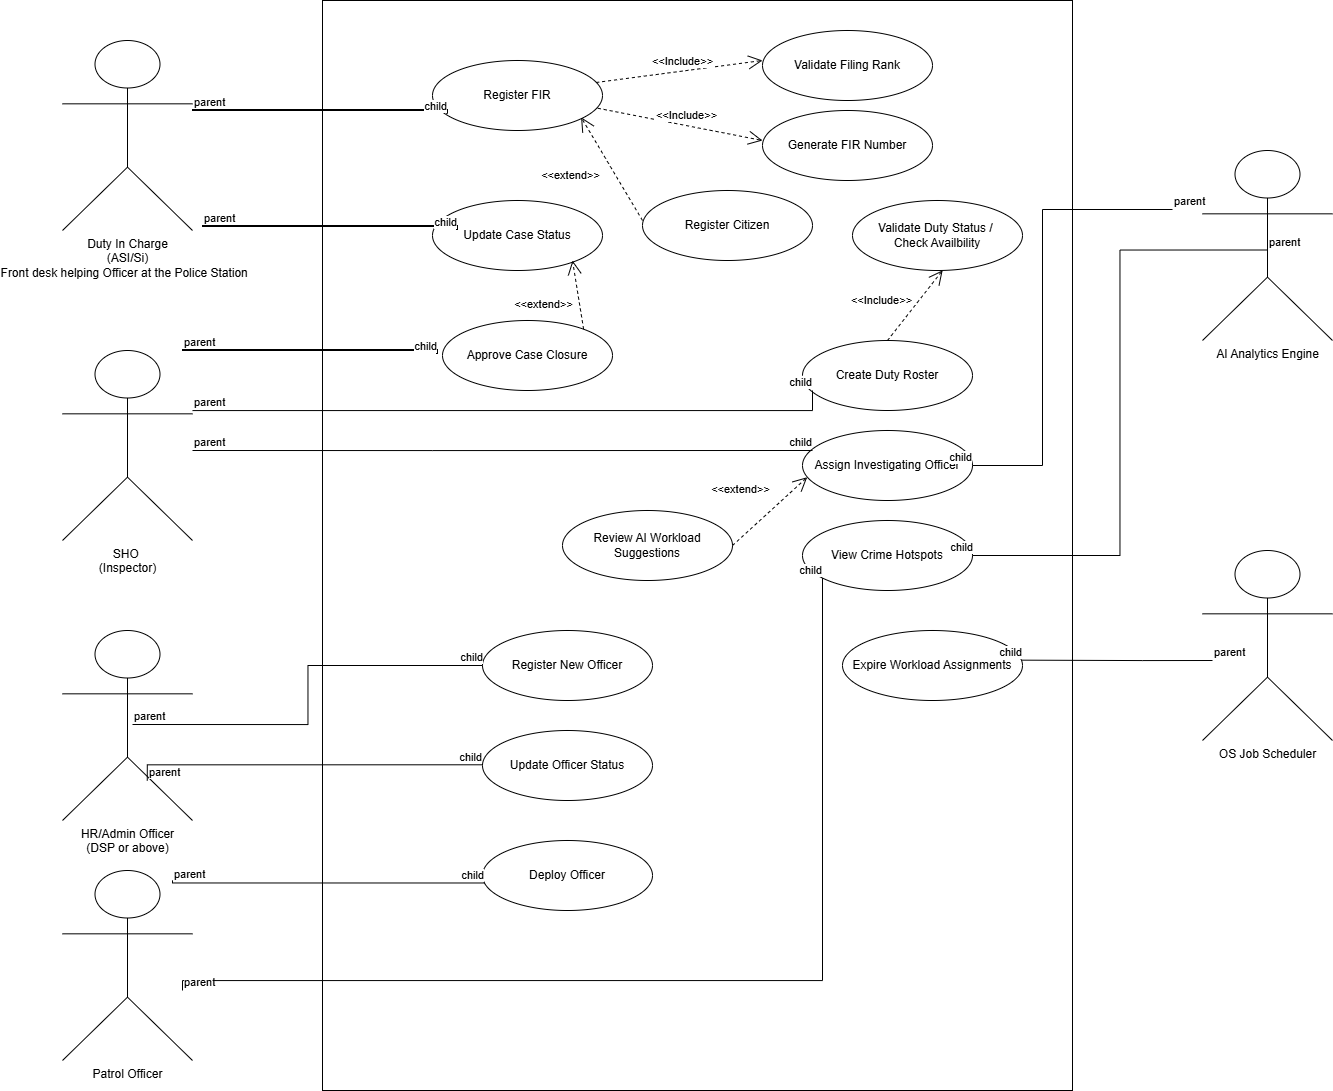

The diagram above was exported from draw.io. Its source (the exported page's mxGraphModel, read from the mxfile embedded in the PNG):
<mxGraphModel dx="2072" dy="1965" grid="1" gridSize="10" guides="1" tooltips="1" connect="1" arrows="1" fold="1" page="1" pageScale="1" pageWidth="827" pageHeight="1169" math="0" shadow="0">
  <root>
    <mxCell id="0" />
    <mxCell id="1" parent="0" />
    <mxCell id="gYoodTiQjzvDaiMzT0-7-1" parent="1" style="rounded=0;whiteSpace=wrap;html=1;fillColor=none;perimeterSpacing=1;" value="" vertex="1">
      <mxGeometry height="1090" width="750" x="-320" y="-1150" as="geometry" />
    </mxCell>
    <mxCell id="gYoodTiQjzvDaiMzT0-7-3" parent="1" style="shape=umlActor;verticalLabelPosition=bottom;verticalAlign=top;html=1;" value="Duty In Charge&lt;br&gt;(ASI/Si)&lt;br&gt;Front desk helping Officer at the Police Station&amp;nbsp;&amp;nbsp;" vertex="1">
      <mxGeometry height="190" width="130" x="-580" y="-1110" as="geometry" />
    </mxCell>
    <mxCell id="gYoodTiQjzvDaiMzT0-7-7" parent="1" style="shape=umlActor;verticalLabelPosition=bottom;verticalAlign=top;html=1;" value="SHO&amp;nbsp;&lt;div&gt;(Inspector)&lt;/div&gt;" vertex="1">
      <mxGeometry height="190" width="130" x="-580" y="-800" as="geometry" />
    </mxCell>
    <mxCell id="gYoodTiQjzvDaiMzT0-7-9" parent="1" style="shape=umlActor;verticalLabelPosition=bottom;verticalAlign=top;html=1;" value="Patrol Officer" vertex="1">
      <mxGeometry height="190" width="130" x="-580" y="-280" as="geometry" />
    </mxCell>
    <mxCell id="gYoodTiQjzvDaiMzT0-7-11" parent="1" style="shape=umlActor;verticalLabelPosition=bottom;verticalAlign=top;html=1;" value="HR/Admin Officer&lt;div&gt;(DSP or above)&lt;/div&gt;" vertex="1">
      <mxGeometry height="190" width="130" x="-580" y="-520" as="geometry" />
    </mxCell>
    <mxCell id="gYoodTiQjzvDaiMzT0-7-12" parent="1" style="shape=umlActor;verticalLabelPosition=bottom;verticalAlign=top;html=1;" value="AI Analytics Engine" vertex="1">
      <mxGeometry height="190" width="130" x="560" y="-1000" as="geometry" />
    </mxCell>
    <mxCell id="gYoodTiQjzvDaiMzT0-7-13" parent="1" style="shape=umlActor;verticalLabelPosition=bottom;verticalAlign=top;html=1;" value="OS Job Scheduler" vertex="1">
      <mxGeometry height="190" width="130" x="560" y="-600" as="geometry" />
    </mxCell>
    <mxCell id="gYoodTiQjzvDaiMzT0-7-14" parent="1" style="ellipse;whiteSpace=wrap;html=1;" value="Register FIR" vertex="1">
      <mxGeometry height="70" width="170" x="-210" y="-1090" as="geometry" />
    </mxCell>
    <mxCell id="gYoodTiQjzvDaiMzT0-7-16" parent="1" style="ellipse;whiteSpace=wrap;html=1;" value="Update Case Status" vertex="1">
      <mxGeometry height="70" width="170" x="-210" y="-950" as="geometry" />
    </mxCell>
    <mxCell id="gYoodTiQjzvDaiMzT0-7-17" parent="1" style="ellipse;whiteSpace=wrap;html=1;" value="Approve Case Closure" vertex="1">
      <mxGeometry height="70" width="170" x="-200" y="-830" as="geometry" />
    </mxCell>
    <mxCell id="gYoodTiQjzvDaiMzT0-7-18" parent="1" style="ellipse;whiteSpace=wrap;html=1;" value="Register New Officer" vertex="1">
      <mxGeometry height="70" width="170" x="-160" y="-520" as="geometry" />
    </mxCell>
    <mxCell id="gYoodTiQjzvDaiMzT0-7-19" parent="1" style="ellipse;whiteSpace=wrap;html=1;" value="Update Officer Sta&lt;span style=&quot;color: rgba(0, 0, 0, 0); font-family: monospace; font-size: 0px; text-align: start; white-space: nowrap;&quot;&gt;%3CmxGraphModel%3E%3Croot%3E%3CmxCell%20id%3D%220%22%2F%3E%3CmxCell%20id%3D%221%22%20parent%3D%220%22%2F%3E%3CmxCell%20id%3D%222%22%20parent%3D%221%22%20style%3D%22ellipse%3BwhiteSpace%3Dwrap%3Bhtml%3D1%3B%22%20value%3D%22Register%20New%20Officer%22%20vertex%3D%221%22%3E%3CmxGeometry%20height%3D%2270%22%20width%3D%22170%22%20x%3D%22-10%22%20y%3D%22-710%22%20as%3D%22geometry%22%2F%3E%3C%2FmxCell%3E%3C%2Froot%3E%3C%2FmxGraphModel%3E&lt;/span&gt;tus" vertex="1">
      <mxGeometry height="70" width="170" x="-160" y="-420" as="geometry" />
    </mxCell>
    <mxCell id="gYoodTiQjzvDaiMzT0-7-20" parent="1" style="ellipse;whiteSpace=wrap;html=1;" value="Deploy Officer" vertex="1">
      <mxGeometry height="70" width="170" x="-160" y="-310" as="geometry" />
    </mxCell>
    <mxCell id="gYoodTiQjzvDaiMzT0-7-21" parent="1" style="ellipse;whiteSpace=wrap;html=1;" value="Create Duty Roster" vertex="1">
      <mxGeometry height="70" width="170" x="160" y="-810" as="geometry" />
    </mxCell>
    <mxCell id="gYoodTiQjzvDaiMzT0-7-22" parent="1" style="ellipse;whiteSpace=wrap;html=1;" value="Assign Investigating Officer" vertex="1">
      <mxGeometry height="70" width="170" x="160" y="-720" as="geometry" />
    </mxCell>
    <mxCell id="gYoodTiQjzvDaiMzT0-7-23" parent="1" style="ellipse;whiteSpace=wrap;html=1;" value="View Crime Hotspots" vertex="1">
      <mxGeometry height="70" width="170" x="160" y="-630" as="geometry" />
    </mxCell>
    <mxCell id="gYoodTiQjzvDaiMzT0-7-24" edge="1" parent="1" source="gYoodTiQjzvDaiMzT0-7-3" style="endArrow=none;html=1;edgeStyle=orthogonalEdgeStyle;rounded=0;entryX=0.088;entryY=0.768;entryDx=0;entryDy=0;entryPerimeter=0;strokeWidth=2;" target="gYoodTiQjzvDaiMzT0-7-14" value="">
      <mxGeometry relative="1" as="geometry">
        <Array as="points">
          <mxPoint x="-195" y="-1040" />
        </Array>
        <mxPoint x="-450" y="-1015.62" as="sourcePoint" />
        <mxPoint x="-290" y="-1015.62" as="targetPoint" />
      </mxGeometry>
    </mxCell>
    <mxCell id="gYoodTiQjzvDaiMzT0-7-25" connectable="0" parent="gYoodTiQjzvDaiMzT0-7-24" style="edgeLabel;resizable=0;html=1;align=left;verticalAlign=bottom;" value="parent" vertex="1">
      <mxGeometry relative="1" x="-1" as="geometry" />
    </mxCell>
    <mxCell id="gYoodTiQjzvDaiMzT0-7-26" connectable="0" parent="gYoodTiQjzvDaiMzT0-7-24" style="edgeLabel;resizable=0;html=1;align=right;verticalAlign=bottom;" value="child" vertex="1">
      <mxGeometry relative="1" x="1" as="geometry" />
    </mxCell>
    <mxCell id="gYoodTiQjzvDaiMzT0-7-38" edge="1" parent="1" style="endArrow=none;html=1;edgeStyle=orthogonalEdgeStyle;rounded=0;strokeWidth=2;" value="">
      <mxGeometry relative="1" as="geometry">
        <Array as="points">
          <mxPoint x="-185" y="-924" />
        </Array>
        <mxPoint x="-440" y="-924" as="sourcePoint" />
        <mxPoint x="-185" y="-920" as="targetPoint" />
      </mxGeometry>
    </mxCell>
    <mxCell id="gYoodTiQjzvDaiMzT0-7-39" connectable="0" parent="gYoodTiQjzvDaiMzT0-7-38" style="edgeLabel;resizable=0;html=1;align=left;verticalAlign=bottom;" value="parent" vertex="1">
      <mxGeometry relative="1" x="-1" as="geometry" />
    </mxCell>
    <mxCell id="gYoodTiQjzvDaiMzT0-7-40" connectable="0" parent="gYoodTiQjzvDaiMzT0-7-38" style="edgeLabel;resizable=0;html=1;align=right;verticalAlign=bottom;" value="child" vertex="1">
      <mxGeometry relative="1" x="1" as="geometry" />
    </mxCell>
    <mxCell id="gYoodTiQjzvDaiMzT0-7-41" edge="1" parent="1" style="endArrow=none;html=1;edgeStyle=orthogonalEdgeStyle;rounded=0;strokeWidth=2;" value="">
      <mxGeometry relative="1" as="geometry">
        <Array as="points">
          <mxPoint x="-205" y="-800" />
        </Array>
        <mxPoint x="-460" y="-800" as="sourcePoint" />
        <mxPoint x="-205" y="-796" as="targetPoint" />
      </mxGeometry>
    </mxCell>
    <mxCell id="gYoodTiQjzvDaiMzT0-7-42" connectable="0" parent="gYoodTiQjzvDaiMzT0-7-41" style="edgeLabel;resizable=0;html=1;align=left;verticalAlign=bottom;" value="parent" vertex="1">
      <mxGeometry relative="1" x="-1" as="geometry" />
    </mxCell>
    <mxCell id="gYoodTiQjzvDaiMzT0-7-43" connectable="0" parent="gYoodTiQjzvDaiMzT0-7-41" style="edgeLabel;resizable=0;html=1;align=right;verticalAlign=bottom;" value="child" vertex="1">
      <mxGeometry relative="1" x="1" as="geometry" />
    </mxCell>
    <mxCell id="gYoodTiQjzvDaiMzT0-7-47" edge="1" parent="1" source="gYoodTiQjzvDaiMzT0-7-7" style="endArrow=none;html=1;edgeStyle=orthogonalEdgeStyle;rounded=0;" value="">
      <mxGeometry relative="1" as="geometry">
        <Array as="points">
          <mxPoint x="170" y="-740" />
        </Array>
        <mxPoint x="10" y="-760" as="sourcePoint" />
        <mxPoint x="170" y="-760" as="targetPoint" />
      </mxGeometry>
    </mxCell>
    <mxCell id="gYoodTiQjzvDaiMzT0-7-48" connectable="0" parent="gYoodTiQjzvDaiMzT0-7-47" style="edgeLabel;resizable=0;html=1;align=left;verticalAlign=bottom;" value="parent" vertex="1">
      <mxGeometry relative="1" x="-1" as="geometry" />
    </mxCell>
    <mxCell id="gYoodTiQjzvDaiMzT0-7-49" connectable="0" parent="gYoodTiQjzvDaiMzT0-7-47" style="edgeLabel;resizable=0;html=1;align=right;verticalAlign=bottom;" value="child" vertex="1">
      <mxGeometry relative="1" x="1" as="geometry" />
    </mxCell>
    <mxCell id="gYoodTiQjzvDaiMzT0-7-50" edge="1" parent="1" style="endArrow=none;html=1;edgeStyle=orthogonalEdgeStyle;rounded=0;" value="">
      <mxGeometry relative="1" as="geometry">
        <Array as="points">
          <mxPoint x="-210" y="-700" />
          <mxPoint x="-210" y="-700" />
        </Array>
        <mxPoint x="-450" y="-700" as="sourcePoint" />
        <mxPoint x="170" y="-700" as="targetPoint" />
      </mxGeometry>
    </mxCell>
    <mxCell id="gYoodTiQjzvDaiMzT0-7-51" connectable="0" parent="gYoodTiQjzvDaiMzT0-7-50" style="edgeLabel;resizable=0;html=1;align=left;verticalAlign=bottom;" value="parent" vertex="1">
      <mxGeometry relative="1" x="-1" as="geometry" />
    </mxCell>
    <mxCell id="gYoodTiQjzvDaiMzT0-7-52" connectable="0" parent="gYoodTiQjzvDaiMzT0-7-50" style="edgeLabel;resizable=0;html=1;align=right;verticalAlign=bottom;" value="child" vertex="1">
      <mxGeometry relative="1" x="1" as="geometry" />
    </mxCell>
    <mxCell id="gYoodTiQjzvDaiMzT0-7-56" edge="1" parent="1" style="endArrow=none;html=1;edgeStyle=orthogonalEdgeStyle;rounded=0;entryX=0;entryY=0.5;entryDx=0;entryDy=0;" target="gYoodTiQjzvDaiMzT0-7-18" value="">
      <mxGeometry relative="1" as="geometry">
        <mxPoint x="-510" y="-426" as="sourcePoint" />
        <mxPoint x="-240" y="-485.71" as="targetPoint" />
      </mxGeometry>
    </mxCell>
    <mxCell id="gYoodTiQjzvDaiMzT0-7-57" connectable="0" parent="gYoodTiQjzvDaiMzT0-7-56" style="edgeLabel;resizable=0;html=1;align=left;verticalAlign=bottom;" value="parent" vertex="1">
      <mxGeometry relative="1" x="-1" as="geometry" />
    </mxCell>
    <mxCell id="gYoodTiQjzvDaiMzT0-7-58" connectable="0" parent="gYoodTiQjzvDaiMzT0-7-56" style="edgeLabel;resizable=0;html=1;align=right;verticalAlign=bottom;" value="child" vertex="1">
      <mxGeometry relative="1" x="1" as="geometry" />
    </mxCell>
    <mxCell id="gYoodTiQjzvDaiMzT0-7-59" edge="1" parent="1" source="gYoodTiQjzvDaiMzT0-7-11" style="endArrow=none;html=1;edgeStyle=orthogonalEdgeStyle;rounded=0;exitX=0.652;exitY=0.79;exitDx=0;exitDy=0;exitPerimeter=0;" value="">
      <mxGeometry relative="1" as="geometry">
        <Array as="points">
          <mxPoint x="-495" y="-386" />
        </Array>
        <mxPoint x="-320" y="-385.71000000000004" as="sourcePoint" />
        <mxPoint x="-160" y="-385.71000000000004" as="targetPoint" />
      </mxGeometry>
    </mxCell>
    <mxCell id="gYoodTiQjzvDaiMzT0-7-60" connectable="0" parent="gYoodTiQjzvDaiMzT0-7-59" style="edgeLabel;resizable=0;html=1;align=left;verticalAlign=bottom;" value="parent" vertex="1">
      <mxGeometry relative="1" x="-1" as="geometry" />
    </mxCell>
    <mxCell id="gYoodTiQjzvDaiMzT0-7-61" connectable="0" parent="gYoodTiQjzvDaiMzT0-7-59" style="edgeLabel;resizable=0;html=1;align=right;verticalAlign=bottom;" value="child" vertex="1">
      <mxGeometry relative="1" x="1" as="geometry" />
    </mxCell>
    <mxCell id="gYoodTiQjzvDaiMzT0-7-69" edge="1" parent="1" style="endArrow=none;html=1;edgeStyle=orthogonalEdgeStyle;rounded=0;entryX=1;entryY=0.5;entryDx=0;entryDy=0;" target="gYoodTiQjzvDaiMzT0-7-23" value="">
      <mxGeometry relative="1" as="geometry">
        <mxPoint x="624.94" y="-900.5" as="sourcePoint" />
        <mxPoint x="460" y="-620" as="targetPoint" />
      </mxGeometry>
    </mxCell>
    <mxCell id="gYoodTiQjzvDaiMzT0-7-70" connectable="0" parent="gYoodTiQjzvDaiMzT0-7-69" style="edgeLabel;resizable=0;html=1;align=left;verticalAlign=bottom;" value="parent" vertex="1">
      <mxGeometry relative="1" x="-1" as="geometry" />
    </mxCell>
    <mxCell id="gYoodTiQjzvDaiMzT0-7-71" connectable="0" parent="gYoodTiQjzvDaiMzT0-7-69" style="edgeLabel;resizable=0;html=1;align=right;verticalAlign=bottom;" value="child" vertex="1">
      <mxGeometry relative="1" x="1" as="geometry" />
    </mxCell>
    <mxCell id="gYoodTiQjzvDaiMzT0-7-73" edge="1" parent="1" style="endArrow=none;html=1;edgeStyle=orthogonalEdgeStyle;rounded=0;" target="gYoodTiQjzvDaiMzT0-7-23" value="">
      <mxGeometry relative="1" as="geometry">
        <Array as="points">
          <mxPoint x="-460" y="-170" />
          <mxPoint x="180" y="-170" />
        </Array>
        <mxPoint x="-460" y="-160" as="sourcePoint" />
        <mxPoint x="-300" y="-160" as="targetPoint" />
      </mxGeometry>
    </mxCell>
    <mxCell id="gYoodTiQjzvDaiMzT0-7-74" connectable="0" parent="gYoodTiQjzvDaiMzT0-7-73" style="edgeLabel;resizable=0;html=1;align=left;verticalAlign=bottom;" value="parent" vertex="1">
      <mxGeometry relative="1" x="-1" as="geometry" />
    </mxCell>
    <mxCell id="gYoodTiQjzvDaiMzT0-7-75" connectable="0" parent="gYoodTiQjzvDaiMzT0-7-73" style="edgeLabel;resizable=0;html=1;align=right;verticalAlign=bottom;" value="child" vertex="1">
      <mxGeometry relative="1" x="1" as="geometry" />
    </mxCell>
    <mxCell id="gYoodTiQjzvDaiMzT0-7-76" edge="1" parent="1" style="endArrow=none;html=1;edgeStyle=orthogonalEdgeStyle;rounded=0;entryX=1;entryY=0.5;entryDx=0;entryDy=0;" target="gYoodTiQjzvDaiMzT0-7-22" value="">
      <mxGeometry relative="1" as="geometry">
        <Array as="points">
          <mxPoint x="400" y="-941" />
          <mxPoint x="400" y="-685" />
        </Array>
        <mxPoint x="530" y="-941" as="sourcePoint" />
        <mxPoint x="440" y="-941.11" as="targetPoint" />
      </mxGeometry>
    </mxCell>
    <mxCell id="gYoodTiQjzvDaiMzT0-7-77" connectable="0" parent="gYoodTiQjzvDaiMzT0-7-76" style="edgeLabel;resizable=0;html=1;align=left;verticalAlign=bottom;" value="parent" vertex="1">
      <mxGeometry relative="1" x="-1" as="geometry" />
    </mxCell>
    <mxCell id="gYoodTiQjzvDaiMzT0-7-78" connectable="0" parent="gYoodTiQjzvDaiMzT0-7-76" style="edgeLabel;resizable=0;html=1;align=right;verticalAlign=bottom;" value="child" vertex="1">
      <mxGeometry relative="1" x="1" as="geometry" />
    </mxCell>
    <mxCell id="gYoodTiQjzvDaiMzT0-7-80" edge="1" parent="1" style="endArrow=none;html=1;edgeStyle=orthogonalEdgeStyle;rounded=0;entryX=0.012;entryY=0.607;entryDx=0;entryDy=0;entryPerimeter=0;" target="gYoodTiQjzvDaiMzT0-7-20" value="">
      <mxGeometry relative="1" as="geometry">
        <Array as="points">
          <mxPoint x="-470" y="-270" />
          <mxPoint x="-470" y="-267" />
        </Array>
        <mxPoint x="-470" y="-268" as="sourcePoint" />
        <mxPoint x="-230" y="-270" as="targetPoint" />
      </mxGeometry>
    </mxCell>
    <mxCell id="gYoodTiQjzvDaiMzT0-7-81" connectable="0" parent="gYoodTiQjzvDaiMzT0-7-80" style="edgeLabel;resizable=0;html=1;align=left;verticalAlign=bottom;" value="parent" vertex="1">
      <mxGeometry relative="1" x="-1" as="geometry" />
    </mxCell>
    <mxCell id="gYoodTiQjzvDaiMzT0-7-82" connectable="0" parent="gYoodTiQjzvDaiMzT0-7-80" style="edgeLabel;resizable=0;html=1;align=right;verticalAlign=bottom;" value="child" vertex="1">
      <mxGeometry relative="1" x="1" as="geometry" />
    </mxCell>
    <mxCell id="gYoodTiQjzvDaiMzT0-7-84" parent="1" style="ellipse;whiteSpace=wrap;html=1;" value="Expire Workload Assignments" vertex="1">
      <mxGeometry height="70" width="180" x="200" y="-520" as="geometry" />
    </mxCell>
    <mxCell id="gYoodTiQjzvDaiMzT0-7-85" edge="1" parent="1" style="endArrow=none;html=1;edgeStyle=orthogonalEdgeStyle;rounded=0;entryX=0.932;entryY=0.605;entryDx=0;entryDy=0;entryPerimeter=0;" target="gYoodTiQjzvDaiMzT0-7-1" value="">
      <mxGeometry relative="1" as="geometry">
        <mxPoint x="570" y="-490" as="sourcePoint" />
        <mxPoint x="530" y="-490" as="targetPoint" />
      </mxGeometry>
    </mxCell>
    <mxCell id="gYoodTiQjzvDaiMzT0-7-86" connectable="0" parent="gYoodTiQjzvDaiMzT0-7-85" style="edgeLabel;resizable=0;html=1;align=left;verticalAlign=bottom;" value="parent" vertex="1">
      <mxGeometry relative="1" x="-1" as="geometry" />
    </mxCell>
    <mxCell id="gYoodTiQjzvDaiMzT0-7-87" connectable="0" parent="gYoodTiQjzvDaiMzT0-7-85" style="edgeLabel;resizable=0;html=1;align=right;verticalAlign=bottom;" value="child" vertex="1">
      <mxGeometry relative="1" x="1" as="geometry" />
    </mxCell>
    <mxCell id="gYoodTiQjzvDaiMzT0-7-89" parent="1" style="ellipse;whiteSpace=wrap;html=1;" value="Validate Filing Rank" vertex="1">
      <mxGeometry height="70" width="170" x="120" y="-1120" as="geometry" />
    </mxCell>
    <mxCell id="gYoodTiQjzvDaiMzT0-7-90" edge="1" parent="1" source="gYoodTiQjzvDaiMzT0-7-14" style="endArrow=open;endSize=12;dashed=1;html=1;rounded=0;exitX=0.963;exitY=0.314;exitDx=0;exitDy=0;exitPerimeter=0;" value="&amp;lt;&amp;lt;Include&amp;gt;&amp;gt;">
      <mxGeometry relative="1" width="160" x="0.0543" y="10" as="geometry">
        <mxPoint as="offset" />
        <mxPoint x="-40" y="-1090" as="sourcePoint" />
        <mxPoint x="120" y="-1090" as="targetPoint" />
      </mxGeometry>
    </mxCell>
    <mxCell id="gYoodTiQjzvDaiMzT0-7-91" parent="1" style="ellipse;whiteSpace=wrap;html=1;" value="Generate FIR Number" vertex="1">
      <mxGeometry height="70" width="170" x="120" y="-1040" as="geometry" />
    </mxCell>
    <mxCell id="gYoodTiQjzvDaiMzT0-7-92" edge="1" parent="1" source="gYoodTiQjzvDaiMzT0-7-14" style="endArrow=open;endSize=12;dashed=1;html=1;rounded=0;exitX=0.972;exitY=0.682;exitDx=0;exitDy=0;exitPerimeter=0;" value="&amp;lt;&amp;lt;Include&amp;gt;&amp;gt;">
      <mxGeometry relative="1" width="160" x="0.0543" y="10" as="geometry">
        <mxPoint as="offset" />
        <Array as="points" />
        <mxPoint x="-20" y="-1070" as="sourcePoint" />
        <mxPoint x="120" y="-1010" as="targetPoint" />
      </mxGeometry>
    </mxCell>
    <mxCell id="gYoodTiQjzvDaiMzT0-7-94" parent="1" style="ellipse;whiteSpace=wrap;html=1;" value="Register Citizen" vertex="1">
      <mxGeometry height="70" width="170" y="-960" as="geometry" />
    </mxCell>
    <mxCell id="gYoodTiQjzvDaiMzT0-7-95" edge="1" parent="1" style="endArrow=open;endSize=12;dashed=1;html=1;rounded=0;entryX=0.874;entryY=0.811;entryDx=0;entryDy=0;entryPerimeter=0;" target="gYoodTiQjzvDaiMzT0-7-14" value="&amp;lt;&amp;lt;extend&amp;gt;&amp;gt;">
      <mxGeometry relative="1" width="160" x="0.2578" y="39" as="geometry">
        <mxPoint as="offset" />
        <Array as="points" />
        <mxPoint y="-930" as="sourcePoint" />
        <mxPoint x="-55.24000000000024" y="-1031" as="targetPoint" />
      </mxGeometry>
    </mxCell>
    <mxCell id="gYoodTiQjzvDaiMzT0-7-96" edge="1" parent="1" source="gYoodTiQjzvDaiMzT0-7-17" style="endArrow=open;endSize=12;dashed=1;html=1;rounded=0;exitX=0.83;exitY=0.124;exitDx=0;exitDy=0;exitPerimeter=0;" value="&amp;lt;&amp;lt;extend&amp;gt;&amp;gt;">
      <mxGeometry relative="1" width="160" x="-0.1351" y="36" as="geometry">
        <mxPoint as="offset" />
        <Array as="points" />
        <mxPoint x="-60" y="-830" as="sourcePoint" />
        <mxPoint x="-70" y="-890" as="targetPoint" />
      </mxGeometry>
    </mxCell>
    <mxCell id="gYoodTiQjzvDaiMzT0-7-97" parent="1" style="ellipse;whiteSpace=wrap;html=1;" value="Review AI Workload Suggestions" vertex="1">
      <mxGeometry height="70" width="170" x="-80" y="-640" as="geometry" />
    </mxCell>
    <mxCell id="gYoodTiQjzvDaiMzT0-7-100" edge="1" parent="1" source="gYoodTiQjzvDaiMzT0-7-97" style="endArrow=open;endSize=12;dashed=1;html=1;rounded=0;exitX=1;exitY=0.5;exitDx=0;exitDy=0;entryX=0.028;entryY=0.667;entryDx=0;entryDy=0;entryPerimeter=0;" target="gYoodTiQjzvDaiMzT0-7-22" value="&amp;lt;&amp;lt;extend&amp;gt;&amp;gt;">
      <mxGeometry relative="1" width="160" x="-0.1351" y="36" as="geometry">
        <mxPoint as="offset" />
        <Array as="points" />
        <mxPoint x="111" y="-581" as="sourcePoint" />
        <mxPoint x="100" y="-650" as="targetPoint" />
      </mxGeometry>
    </mxCell>
    <mxCell id="gYoodTiQjzvDaiMzT0-7-101" parent="1" style="ellipse;whiteSpace=wrap;html=1;" value="Validate Duty Status /&amp;nbsp;&lt;div&gt;Check Availbility&lt;/div&gt;" vertex="1">
      <mxGeometry height="70" width="170" x="210" y="-950" as="geometry" />
    </mxCell>
    <mxCell id="gYoodTiQjzvDaiMzT0-7-103" edge="1" parent="1" source="gYoodTiQjzvDaiMzT0-7-21" style="endArrow=open;endSize=12;dashed=1;html=1;rounded=0;exitX=0.5;exitY=0;exitDx=0;exitDy=0;entryX=0.826;entryY=0.248;entryDx=0;entryDy=0;entryPerimeter=0;" target="gYoodTiQjzvDaiMzT0-7-1" value="&amp;lt;&amp;lt;Include&amp;gt;&amp;gt;">
      <mxGeometry relative="1" width="160" x="-0.3645" y="29" as="geometry">
        <mxPoint as="offset" />
        <Array as="points" />
        <mxPoint x="250" y="-860" as="sourcePoint" />
        <mxPoint x="300" y="-860" as="targetPoint" />
      </mxGeometry>
    </mxCell>
  </root>
</mxGraphModel>